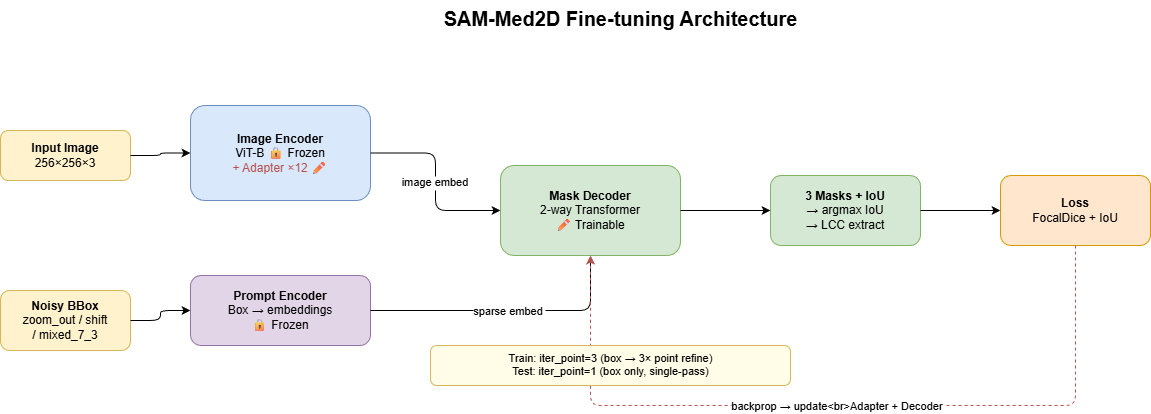

The diagram above was exported from draw.io. Its source (the exported page's mxGraphModel, read from the mxfile embedded in the PNG):
<mxGraphModel dx="962" dy="184" grid="1" gridSize="10" guides="1" tooltips="1" connect="1" arrows="1" fold="1" page="1" pageScale="1" pageWidth="1300" pageHeight="480" math="0" shadow="0">
  <root>
    <mxCell id="0" />
    <mxCell id="1" parent="0" />
    <mxCell id="title" value="SAM-Med2D Fine-tuning Architecture" style="text;html=1;strokeColor=none;fillColor=none;align=center;fontSize=20;fontStyle=1;" parent="1" vertex="1">
      <mxGeometry x="250" y="15" width="800" height="35" as="geometry" />
    </mxCell>
    <mxCell id="img_in" value="&lt;b&gt;Input Image&lt;/b&gt;&lt;br&gt;256×256×3" style="rounded=1;whiteSpace=wrap;html=1;fillColor=#fff2cc;strokeColor=#d6b656;fontSize=12;" parent="1" vertex="1">
      <mxGeometry x="30" y="145" width="130" height="50" as="geometry" />
    </mxCell>
    <mxCell id="bbox_in" value="&lt;b&gt;Noisy BBox&lt;/b&gt;&lt;br&gt;zoom_out / shift&lt;br&gt;/ mixed_7_3" style="rounded=1;whiteSpace=wrap;html=1;fillColor=#fff2cc;strokeColor=#d6b656;fontSize=12;" parent="1" vertex="1">
      <mxGeometry x="30" y="305" width="130" height="60" as="geometry" />
    </mxCell>
    <mxCell id="img_enc" value="&lt;b&gt;Image Encoder&lt;/b&gt;&lt;br&gt;ViT-B  🔒 Frozen&lt;br&gt;&lt;font color=&quot;#b85450&quot;&gt;+ Adapter ×12  ✏&lt;/font&gt;" style="rounded=1;whiteSpace=wrap;html=1;fillColor=#dae8fc;strokeColor=#6c8ebf;fontSize=12;" parent="1" vertex="1">
      <mxGeometry x="220" y="120" width="180" height="95" as="geometry" />
    </mxCell>
    <mxCell id="prompt_enc" value="&lt;b&gt;Prompt Encoder&lt;/b&gt;&lt;br&gt;Box → embeddings&lt;br&gt;🔒 Frozen" style="rounded=1;whiteSpace=wrap;html=1;fillColor=#e1d5e7;strokeColor=#9673a6;fontSize=12;" parent="1" vertex="1">
      <mxGeometry x="220" y="290" width="180" height="70" as="geometry" />
    </mxCell>
    <mxCell id="mask_dec" value="&lt;b&gt;Mask Decoder&lt;/b&gt;&lt;br&gt;2-way Transformer&lt;br&gt;✏ Trainable" style="rounded=1;whiteSpace=wrap;html=1;fillColor=#d5e8d4;strokeColor=#82b366;fontSize=12;" parent="1" vertex="1">
      <mxGeometry x="530" y="180" width="180" height="90" as="geometry" />
    </mxCell>
    <mxCell id="output" value="&lt;b&gt;3 Masks + IoU&lt;/b&gt;&lt;br&gt;→ argmax IoU&lt;br&gt;→ LCC extract" style="rounded=1;whiteSpace=wrap;html=1;fillColor=#d5e8d4;strokeColor=#82b366;fontSize=12;" parent="1" vertex="1">
      <mxGeometry x="800" y="190" width="150" height="70" as="geometry" />
    </mxCell>
    <mxCell id="loss" value="&lt;b&gt;Loss&lt;/b&gt;&lt;br&gt;FocalDice + IoU" style="rounded=1;whiteSpace=wrap;html=1;fillColor=#ffe6cc;strokeColor=#d79b00;fontSize=12;" parent="1" vertex="1">
      <mxGeometry x="1030" y="190" width="150" height="70" as="geometry" />
    </mxCell>
    <mxCell id="e1" value="" style="edgeStyle=orthogonalEdgeStyle;" parent="1" source="img_in" target="img_enc" edge="1">
      <mxGeometry relative="1" as="geometry" />
    </mxCell>
    <mxCell id="e2" value="" style="edgeStyle=orthogonalEdgeStyle;" parent="1" source="bbox_in" target="prompt_enc" edge="1">
      <mxGeometry relative="1" as="geometry" />
    </mxCell>
    <mxCell id="e3" value="image embed" style="edgeStyle=orthogonalEdgeStyle;fontSize=11;" parent="1" source="img_enc" target="mask_dec" edge="1">
      <mxGeometry relative="1" as="geometry" />
    </mxCell>
    <mxCell id="e4" value="sparse embed" style="edgeStyle=orthogonalEdgeStyle;fontSize=11;" parent="1" source="prompt_enc" target="mask_dec" edge="1">
      <mxGeometry relative="1" as="geometry" />
    </mxCell>
    <mxCell id="e5" value="" style="edgeStyle=orthogonalEdgeStyle;" parent="1" source="mask_dec" target="output" edge="1">
      <mxGeometry relative="1" as="geometry" />
    </mxCell>
    <mxCell id="e6" value="" style="edgeStyle=orthogonalEdgeStyle;" parent="1" source="output" target="loss" edge="1">
      <mxGeometry relative="1" as="geometry" />
    </mxCell>
    <mxCell id="e7" value="backprop → update&lt;br&gt;Adapter + Decoder" style="edgeStyle=orthogonalEdgeStyle;dashed=1;strokeColor=#b85450;fontSize=11;exitX=0.5;exitY=1;exitDx=0;exitDy=0;entryX=0.5;entryY=1;entryDx=0;entryDy=0;" parent="1" source="loss" target="mask_dec" edge="1">
      <mxGeometry relative="1" as="geometry">
        <Array as="points">
          <mxPoint x="1105" y="420" />
          <mxPoint x="620" y="420" />
        </Array>
      </mxGeometry>
    </mxCell>
    <mxCell id="iter_note" value="Train: iter_point=3 (box → 3× point refine)&lt;br&gt;Test: iter_point=1 (box only, single-pass)" style="text;html=1;strokeColor=#d6b656;fillColor=#fffde7;align=center;fontSize=11;rounded=1;" parent="1" vertex="1">
      <mxGeometry x="460" y="360" width="360" height="40" as="geometry" />
    </mxCell>
  </root>
</mxGraphModel>